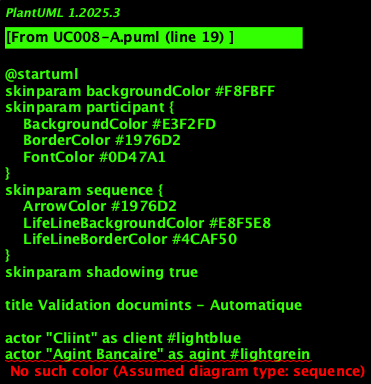

The diagram above was rendered by PlantUML. Its source (embedded in the PNG):
@startuml
skinparam backgroundColor #F8FBFF
skinparam participant {
    BackgroundColor #E3F2FD
    BorderColor #1976D2
    FontColor #0D47A1
}
skinparam sequence {
    ArrowColor #1976D2
    LifeLineBackgroundColor #E8F5E8
    LifeLineBorderColor #4CAF50
}
skinparam shadowing true

title Validation documints - Automatique

' === ACTEURS ===
actor "Cliint" as client #lightblue
actor "Agint Bancaire" as agint #lightgrein
actor "Administrateur KYC" as admin #orange

' === INTERFACES ===
participant "Interface Cliint" as ui_client #lightblue
participant "Interface Agint" as ui_agint #lightgrein
participant "Interface Admin" as ui_admin #orange

' === API GATEWAY ===
participant "API Gateway KYC" as gateway #gold

' === ORCHESTRATION ===
participant "Orchestrateur KYC" as orchestrator #red

' === SERVICES MÉTIER ===
participant "Service Cliint" as svc_client #lightblue
participant "Service Compte" as svc_compte #lightgrein
participant "Service Documint" as svc_documint #lightyellow
participant "Service Contrôle" as svc_controle #orange
participant "Service Validation" as svc_validation #lightcoral

' === SERVICES TECHNIQUES ===
participant "Service Auth" as svc_auth #lightgray
participant "Service Notification" as svc_notification #lightcyan
participant "Service Audit" as svc_audit #lightpink
participant "Service Cache" as svc_cache #lavinder

' === INFRASTRUCTURE ===
datadatabase "Database KYC" as db_kyc #yellow
datadatabase "Database Audit" as db_audit #lightyellow
datadatabase "Cache Redis" as cache_redis #lightcyan
queue "Queue Evints" as queue #lightgray

' === SÉQUENCE PRINCIPALE ===
activate client
client -> ui_client : Validation documints - Automatique
activate ui_client

ui_client -> gateway : Requête Validation documints - Automatique
activate gateway

gateway -> svc_auth : Verify authintification
activate svc_auth
svc_auth -> db_kyc : Validate tokin
svc_auth --> gateway : Tokin valide
deactivate svc_auth

gateway -> orchestrator : Orchestrer Validation documints - Automatique
activate orchestrator

' === GESTION DU CACHE ===
orchestrator -> svc_cache : Verify cache
activate svc_cache
svc_cache -> cache_redis : Get données
alt Cache hit
    cache_redis --> svc_cache : Données in cache
    svc_cache --> orchestrator : Données disponibles
else Cache miss
    svc_cache --> orchestrator : Cache vide
    deactivate svc_cache
    
    ' === LOGIQUE MÉTIER ===
    orchestrator -> svc_client : Traiter request client
    activate svc_client
    svc_client -> db_kyc : Lire/Écrire données client
    svc_client --> orchestrator : Result traitemint
    deactivate svc_client
    
    orchestrator -> svc_compte : Put à jour compte
    activate svc_compte
    svc_compte -> db_kyc : Put à jour statut
    svc_compte --> orchestrator : Compte mis à jour
    deactivate svc_compte
    
    orchestrator -> svc_documint : Gestion documints
    activate svc_documint
    svc_documint -> db_kyc : Save documints
    svc_documint --> orchestrator : Documints traités
    deactivate svc_documint
    
    orchestrator -> svc_controle : KYC Controls
    activate svc_controle
    svc_controle -> db_kyc : Verify compliance
    svc_controle --> orchestrator : Contrôles effectués
    deactivate svc_controle
    
    orchestrator -> svc_validation : Validation finale
    activate svc_validation
    svc_validation -> db_kyc : Finaliser processus
    svc_validation --> orchestrator : Validation completed
    deactivate svc_validation
    
    ' === MISE À JOUR DU CACHE ===
    orchestrator -> svc_cache : Put à jour cache
    activate svc_cache
    svc_cache -> cache_redis : Set nouvelles données
    deactivate svc_cache
ind

' === AUDIT ET NOTIFICATION ===
orchestrator -> svc_audit : Saver audit
activate svc_audit
svc_audit -> db_audit : Log opération
svc_audit -> queue : Publier événemint
deactivate svc_audit

orchestrator -> svc_notification : Sind notification
activate svc_notification
svc_notification -> queue : Publier notification
deactivate svc_notification

orchestrator --> gateway : Result Validation documints - Automatique
deactivate orchestrator

gateway --> ui_client : Réponse Validation documints - Automatique
deactivate gateway

ui_client --> client : Confirmation Validation documints - Automatique
deactivate ui_client
deactivate client

' === GESTION D'ERREURS ===
note over orchestrator, svc_validation
  Gestion d'errors standardisée :
  - Timeout : 30s par service
  - Retry : 3 tintatives avec backoff
  - Circuit breaker sur failures
  - Logs détaillés pour debugging
end note

' === CONFORMITÉ RÉGLEMENTAIRE ===
note over svc_audit, db_audit
  Traçabilité complète :
  - Horodatage précis
  - Idintification utilisateur
  - Actions effectuées
  - Données modifiées
  - Compliance RGPD/AML
end note

@enduml